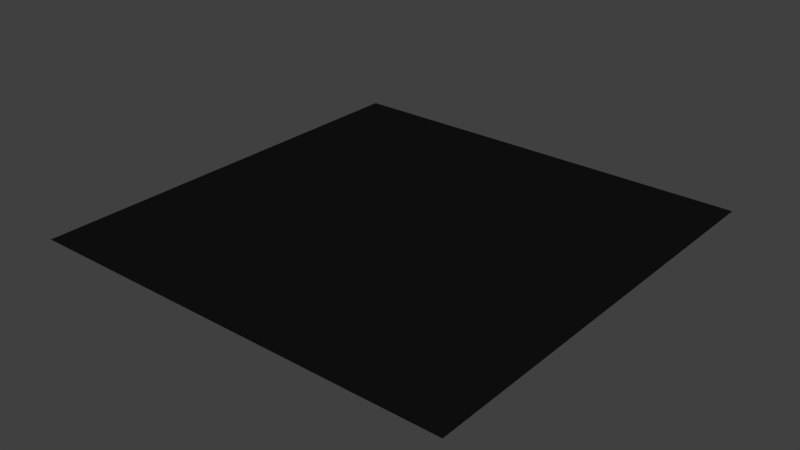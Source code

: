 # Source: smoke1.blend  (saved by Blender 2.70.0; exported with 4.5.12 LTS)
import bpy
from mathutils import Matrix  # noqa: F401  (used for matrix-valued properties, if any)

bpy.ops.wm.read_factory_settings(use_empty=True)
scene = bpy.context.scene
scene.name = 'Scene'

# ---- collections
col_collection_1 = bpy.data.collections.new('Collection 1'); scene.collection.children.link(col_collection_1)

# ---- materials (node trees are filled in below, after node groups)
mat_material_001 = bpy.data.materials.new('Material.001')
mat_material_001.alpha_threshold = 0.0
mat_material_001.use_transparent_shadow = False
mat_material_001.diffuse_color = (0.00637, 0.00637, 0.00637, 1.0)
mat_material_001.roughness = 0.5
mat_material_001.specular_intensity = 0.0
mat_material_001.line_color = (0.0, 0.0, 0.0, 1.0)

# ---- material node trees

# ---- world
world_world = bpy.data.worlds.new('World'); scene.world = world_world
world_world.color = (0.05088, 0.05088, 0.05088)
world_world.use_sun_shadow = False
world_world.sun_shadow_jitter_overblur = 0.0
world_world.cycles.sampling_method = 'MANUAL'
world_world.cycles.sample_map_resolution = 256

# ---- meshes
me_plane = bpy.data.meshes.new('Plane')
me_plane.from_pydata([(-1.0, -1.0, 0.0), (1.0, -1.0, 0.0), (-1.0, 1.0, 0.0), (1.0, 1.0, 0.0)], [], [(0, 1, 3, 2)])
_uv = me_plane.uv_layers.new(name='UVMap')
_uv.uv.foreach_set('vector', [0.0001001, 9.998e-05, 0.9999, 0.0001, 0.9999, 0.9999, 9.998e-05, 0.9999])
me_plane.materials.append(mat_material_001)
me_plane.use_remesh_preserve_volume = False
me_plane.use_remesh_preserve_attributes = False
me_plane.use_mirror_vertex_groups = False
me_plane.update()

# ---- objects
ob_plane = bpy.data.objects.new('Plane', me_plane)

# ---- transforms, parenting, visibility, modifiers, constraints
ob_plane.location = (0.0, 0.0, 0.0)
ob_plane.scale = (0.1036, 0.1036, 0.1036)
ob_plane.lineart.crease_threshold = 0.0

# ---- collection membership
col_collection_1.objects.link(ob_plane)

# ---- scene / render settings (as saved in the file)
scene.frame_start = 1; scene.frame_end = 250; scene.frame_set(1)
scene.render.engine = 'BLENDER_EEVEE_NEXT'
scene.render.resolution_percentage = 50
scene.render.dither_intensity = 0.0
scene.cycles.use_denoising = False
scene.cycles.samples = 10
scene.cycles.sampling_pattern = 'TABULATED_SOBOL'
scene.cycles.light_sampling_threshold = 0.0
scene.cycles.use_adaptive_sampling = False
scene.cycles.use_light_tree = False
scene.cycles.blur_glossy = 0.0
scene.cycles.volume_bounces = 1
scene.cycles.pixel_filter_type = 'GAUSSIAN'
scene.cycles.sample_clamp_indirect = 0.0
scene.view_settings.view_transform = 'Standard'
bpy.context.view_layer.update()

# ---- added for rendering (the .blend has no active camera and no usable light): camera, sun
cam_auto = bpy.data.cameras.new('AutoCamera')
cam_auto.lens = 50.0
cam_auto.sensor_width = 36.0
cam_auto.clip_end = 1000.0
ob_auto_camera = bpy.data.objects.new('AutoCamera', cam_auto)
scene.collection.objects.link(ob_auto_camera)
ob_auto_camera.location = (0.271169, -0.325403, 0.216935)
ob_auto_camera.rotation_euler = (1.09748, -7.21219e-08, 0.694738)
scene.camera = ob_auto_camera
light_auto_sun = bpy.data.lights.new('AutoSun', 'SUN')
light_auto_sun.energy = 3.0
light_auto_sun.angle = 0.0523599
ob_auto_sun = bpy.data.objects.new('AutoSun', light_auto_sun)
scene.collection.objects.link(ob_auto_sun)
ob_auto_sun.rotation_euler = (0.872665, 0.174533, 0.523599)
bpy.context.view_layer.update()
